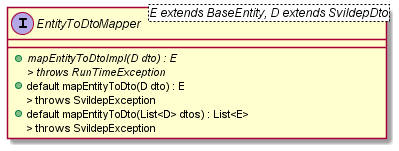

The diagram above was rendered by PlantUML. Its source (embedded in the PNG):
@startuml
skinparam linetype polyline

	interface EntityToDtoMapper <E extends BaseEntity, D extends SvildepDto> {
		+ {abstract} {method} mapEntityToDtoImpl(D dto) : E
		> {abstract} {method} throws RunTimeException
		+ {method} default mapEntityToDto(D dto) : E
		> {method} throws SvildepException
		+ {method} default mapEntityToDto(List<D> dtos) : List<E>
		> {method} throws SvildepException
	}


@enduml